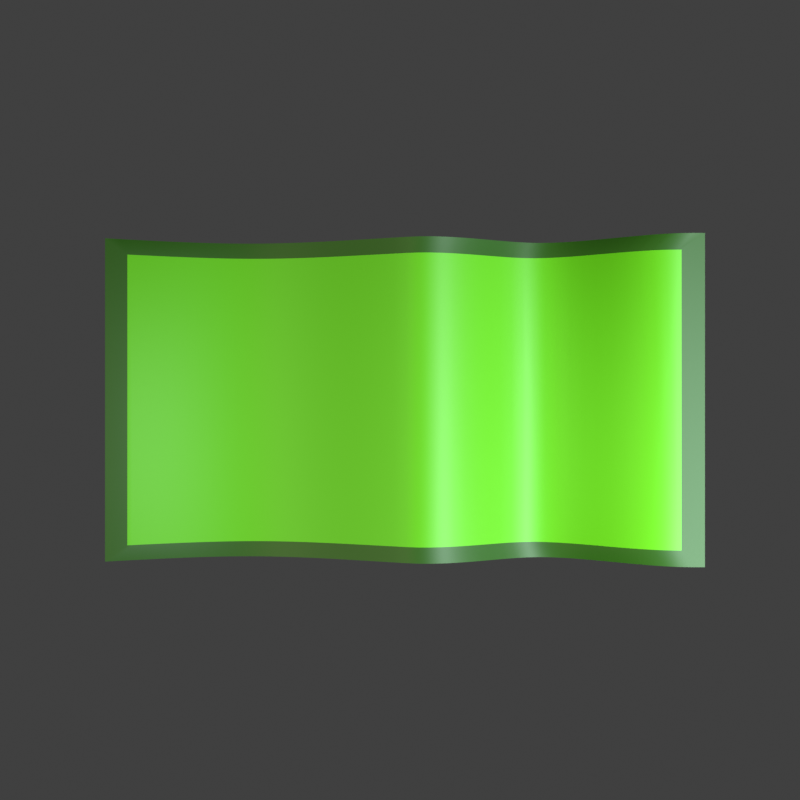 # Source: dollar.blend  (saved by Blender 4.5.88; exported with 4.5.12 LTS)
import bpy
from mathutils import Matrix  # noqa: F401  (used for matrix-valued properties, if any)

bpy.ops.wm.read_factory_settings(use_empty=True)
scene = bpy.context.scene
scene.name = 'Scene'

# ---- collections
col_collection = bpy.data.collections.new('Collection'); scene.collection.children.link(col_collection)

# ---- materials (node trees are filled in below, after node groups)
mat_material_001 = bpy.data.materials.new('Material.001')
mat_material_002 = bpy.data.materials.new('Material.002')

# ---- material node trees
mat_material_001.use_nodes = True; mat_material_001.node_tree.nodes.clear()
_N = mat_material_001.node_tree.nodes; _L = mat_material_001.node_tree.links
n0 = _N.new('ShaderNodeBsdfPrincipled'); n0.name = 'Principled BSDF'; n0.location = (-200, 100)
n0.inputs[0].default_value = (0.01638, 0.07513, 0.0, 1.0)
n1 = _N.new('ShaderNodeOutputMaterial'); n1.name = 'Material Output'; n1.location = (200, 100)
_L.new(n0.outputs[0], n1.inputs[0])
n1.is_active_output = True
mat_material_002.use_nodes = True; mat_material_002.node_tree.nodes.clear()
_N = mat_material_002.node_tree.nodes; _L = mat_material_002.node_tree.links
n0 = _N.new('ShaderNodeBsdfPrincipled'); n0.name = 'Principled BSDF'; n0.location = (-200, 100)
n0.inputs[0].default_value = (0.103, 0.4162, 0.0, 1.0)
n1 = _N.new('ShaderNodeOutputMaterial'); n1.name = 'Material Output'; n1.location = (200, 100)
_L.new(n0.outputs[0], n1.inputs[0])
n1.is_active_output = True

# ---- world
world_world = bpy.data.worlds.new('World'); scene.world = world_world
world_world.use_nodes = True; world_world.node_tree.nodes.clear()
_N = world_world.node_tree.nodes; _L = world_world.node_tree.links
n0 = _N.new('ShaderNodeOutputWorld'); n0.name = 'World Output'; n0.location = (200, 100)
n1 = _N.new('ShaderNodeBackground'); n1.name = 'Background'; n1.location = (-200, 100)
n1.inputs[0].default_value = (0.05088, 0.05088, 0.05088, 1.0)
_L.new(n1.outputs[0], n0.inputs[0])
n0.is_active_output = True
world_world.color = (0.05088, 0.05088, 0.05088)
world_world.sun_shadow_jitter_overblur = 0.0

# ---- cameras
cam_camera_001 = bpy.data.cameras.new('Camera.001')

# ---- lights
light_area = bpy.data.lights.new('Area', 'AREA')
light_area.color = (0.7788, 1.0, 0.9453)
light_area.energy = 138.6
light_area.size = 1.0
light_area.size_y = 1.0
light_area_001 = bpy.data.lights.new('Area.001', 'AREA')
light_area_001.color = (1.0, 0.9647, 0.6036)
light_area_001.energy = 24.8
light_area_001.size = 1.0
light_area_001.size_y = 1.0

# ---- meshes
me_plane = bpy.data.meshes.new('Plane')
me_plane.from_pydata([(-0.575, -1.049, -0.006629), (0.575, -1.049, -0.006629), (-0.575, 1.049, 0.1228), (0.575, 1.049, 0.1228), (-0.575, 1.005, 0.1228), (-0.575, 0.96, 0.1179), (-0.575, 0.9153, 0.1028), (-0.575, 0.8707, 0.07968), (-0.575, 0.826, 0.05076), (-0.575, 0.7814, 0.01833), (-0.575, 0.7367, -0.01534), (-0.575, 0.6921, -0.04797), (-0.575, 0.6474, -0.0773), (-0.575, 0.6028, -0.1011), (-0.575, 0.5581, -0.117), (-0.575, 0.5135, -0.1228), (-0.575, 0.4688, -0.117), (-0.575, 0.4242, -0.1011), (-0.575, 0.3795, -0.07793), (-0.575, 0.3349, -0.05219), (-0.575, 0.2902, -0.02604), (-0.575, 0.2456, -0.001438), (-0.575, 0.2009, 0.01967), (-0.575, 0.1563, 0.03531), (-0.575, 0.1116, 0.04352), (-0.575, 0.06697, 0.0423), (-0.575, 0.02232, 0.02973), (-0.575, -0.02232, 0.01174), (-0.575, -0.06697, -0.006629), (-0.575, -0.1116, -0.02506), (-0.575, -0.1563, -0.04323), (-0.575, -0.2009, -0.06083), (-0.575, -0.2456, -0.07754), (-0.575, -0.2902, -0.09306), (-0.575, -0.3349, -0.107), (-0.575, -0.3795, -0.1192), (-0.575, -0.4242, -0.1292), (-0.575, -0.4688, -0.1367), (-0.575, -0.5135, -0.1415), (-0.575, -0.5581, -0.1432), (-0.575, -0.6028, -0.1415), (-0.575, -0.6474, -0.1367), (-0.575, -0.6921, -0.1292), (-0.575, -0.7367, -0.1192), (-0.575, -0.7814, -0.107), (-0.575, -0.826, -0.09306), (-0.575, -0.8707, -0.07754), (-0.575, -0.9153, -0.06083), (-0.575, -0.96, -0.04323), (-0.575, -1.005, -0.02506), (0.575, -1.005, -0.02506), (0.575, -0.96, -0.04323), (0.575, -0.9153, -0.06083), (0.575, -0.8707, -0.07754), (0.575, -0.826, -0.09306), (0.575, -0.7814, -0.107), (0.575, -0.7367, -0.1192), (0.575, -0.6921, -0.1292), (0.575, -0.6474, -0.1367), (0.575, -0.6028, -0.1415), (0.575, -0.5581, -0.1432), (0.575, -0.5135, -0.1415), (0.575, -0.4688, -0.1367), (0.575, -0.4242, -0.1292), (0.575, -0.3795, -0.1192), (0.575, -0.3349, -0.107), (0.575, -0.2902, -0.09306), (0.575, -0.2456, -0.07754), (0.575, -0.2009, -0.06083), (0.575, -0.1563, -0.04323), (0.575, -0.1116, -0.02506), (0.575, -0.06697, -0.006629), (0.575, -0.02232, 0.01174), (0.575, 0.02232, 0.02973), (0.575, 0.06697, 0.0423), (0.575, 0.1116, 0.04352), (0.575, 0.1563, 0.03531), (0.575, 0.2009, 0.01967), (0.575, 0.2456, -0.001438), (0.575, 0.2902, -0.02604), (0.575, 0.3349, -0.05219), (0.575, 0.3795, -0.07793), (0.575, 0.4242, -0.1011), (0.575, 0.4688, -0.117), (0.575, 0.5135, -0.1228), (0.575, 0.5581, -0.117), (0.575, 0.6028, -0.1011), (0.575, 0.6474, -0.0773), (0.575, 0.6921, -0.04797), (0.575, 0.7367, -0.01534), (0.575, 0.7814, 0.01833), (0.575, 0.826, 0.05076), (0.575, 0.8707, 0.07968), (0.575, 0.9153, 0.1028), (0.575, 0.96, 0.1179), (0.575, 1.005, 0.1228), (-0.5186, -0.9574, -0.02592), (-0.5186, -0.9729, -0.01955), (0.5186, -0.9729, -0.01955), (0.5186, 0.9574, 0.115), (0.5186, 0.9707, 0.115), (-0.5186, 0.9707, 0.115), (-0.5186, 0.9574, 0.115), (-0.5186, 0.9149, 0.1104), (-0.5186, 0.8723, 0.09596), (-0.5186, 0.8298, 0.0739), (-0.5186, 0.7872, 0.04634), (-0.5186, 0.7447, 0.01543), (-0.5186, 0.7021, -0.01665), (-0.5186, 0.6596, -0.04776), (-0.5186, 0.617, -0.07571), (-0.5186, 0.5745, -0.09836), (-0.5186, 0.5319, -0.1135), (-0.5186, 0.4894, -0.1191), (-0.5186, 0.4468, -0.1135), (-0.5186, 0.4043, -0.09836), (-0.5186, 0.3617, -0.07631), (-0.5186, 0.3191, -0.05178), (-0.5186, 0.2766, -0.02686), (-0.5186, 0.234, -0.003407), (-0.5186, 0.1915, 0.01671), (-0.5186, 0.1489, 0.03162), (-0.5186, 0.1064, 0.03944), (-0.5186, 0.06383, 0.03828), (-0.5186, 0.02128, 0.02629), (-0.5186, -0.02128, 0.009149), (-0.5186, -0.06383, -0.008355), (-0.5186, -0.1064, -0.02592), (-0.5186, -0.1489, -0.04324), (-0.5186, -0.1915, -0.06001), (-0.5186, -0.234, -0.07594), (-0.5186, -0.2766, -0.09072), (-0.5186, -0.3191, -0.1041), (-0.5186, -0.3617, -0.1156), (-0.5186, -0.4043, -0.1252), (-0.5186, -0.4468, -0.1324), (-0.5186, -0.4894, -0.1369), (-0.5186, -0.5319, -0.1385), (-0.5186, -0.5745, -0.1369), (-0.5186, -0.617, -0.1324), (-0.5186, -0.6596, -0.1252), (-0.5186, -0.7021, -0.1156), (-0.5186, -0.7447, -0.1041), (-0.5186, -0.7872, -0.09072), (-0.5186, -0.8298, -0.07594), (-0.5186, -0.8723, -0.06001), (-0.5186, -0.9149, -0.04324), (0.5186, -0.9574, -0.02592), (0.5186, -0.9149, -0.04324), (0.5186, -0.8723, -0.06001), (0.5186, -0.8298, -0.07594), (0.5186, -0.7872, -0.09072), (0.5186, -0.7447, -0.1041), (0.5186, -0.7021, -0.1156), (0.5186, -0.6596, -0.1252), (0.5186, -0.617, -0.1324), (0.5186, -0.5745, -0.1369), (0.5186, -0.5319, -0.1385), (0.5186, -0.4894, -0.1369), (0.5186, -0.4468, -0.1324), (0.5186, -0.4043, -0.1252), (0.5186, -0.3617, -0.1156), (0.5186, -0.3191, -0.1041), (0.5186, -0.2766, -0.09072), (0.5186, -0.234, -0.07594), (0.5186, -0.1915, -0.06001), (0.5186, -0.1489, -0.04324), (0.5186, -0.1064, -0.02592), (0.5186, -0.06383, -0.008355), (0.5186, -0.02128, 0.009149), (0.5186, 0.02128, 0.02629), (0.5186, 0.06383, 0.03828), (0.5186, 0.1064, 0.03944), (0.5186, 0.1489, 0.03162), (0.5186, 0.1915, 0.01671), (0.5186, 0.234, -0.003407), (0.5186, 0.2766, -0.02686), (0.5186, 0.3191, -0.05178), (0.5186, 0.3617, -0.07631), (0.5186, 0.4043, -0.09836), (0.5186, 0.4468, -0.1135), (0.5186, 0.4894, -0.1191), (0.5186, 0.5319, -0.1135), (0.5186, 0.5745, -0.09836), (0.5186, 0.617, -0.07571), (0.5186, 0.6596, -0.04776), (0.5186, 0.7021, -0.01665), (0.5186, 0.7447, 0.01543), (0.5186, 0.7872, 0.04634), (0.5186, 0.8298, 0.0739), (0.5186, 0.8723, 0.09596), (0.5186, 0.9149, 0.1104)], [], [(102, 99, 100, 101), (97, 98, 147, 96), (96, 147, 148, 146), (146, 148, 149, 145), (145, 149, 150, 144), (144, 150, 151, 143), (143, 151, 152, 142), (142, 152, 153, 141), (141, 153, 154, 140), (140, 154, 155, 139), (139, 155, 156, 138), (138, 156, 157, 137), (137, 157, 158, 136), (136, 158, 159, 135), (135, 159, 160, 134), (134, 160, 161, 133), (133, 161, 162, 132), (132, 162, 163, 131), (131, 163, 164, 130), (130, 164, 165, 129), (129, 165, 166, 128), (128, 166, 167, 127), (127, 167, 168, 126), (126, 168, 169, 125), (125, 169, 170, 124), (124, 170, 171, 123), (123, 171, 172, 122), (122, 172, 173, 121), (121, 173, 174, 120), (120, 174, 175, 119), (119, 175, 176, 118), (118, 176, 177, 117), (117, 177, 178, 116), (116, 178, 179, 115), (115, 179, 180, 114), (114, 180, 181, 113), (113, 181, 182, 112), (112, 182, 183, 111), (111, 183, 184, 110), (110, 184, 185, 109), (109, 185, 186, 108), (108, 186, 187, 107), (107, 187, 188, 106), (106, 188, 189, 105), (105, 189, 190, 104), (104, 190, 191, 103), (103, 191, 99, 102), (97, 96, 49, 0), (98, 97, 0, 1), (100, 99, 95, 3), (101, 100, 3, 2), (102, 101, 2, 4), (103, 102, 4, 5), (104, 103, 5, 6), (105, 104, 6, 7), (106, 105, 7, 8), (107, 106, 8, 9), (108, 107, 9, 10), (109, 108, 10, 11), (110, 109, 11, 12), (111, 110, 12, 13), (112, 111, 13, 14), (113, 112, 14, 15), (114, 113, 15, 16), (115, 114, 16, 17), (116, 115, 17, 18), (117, 116, 18, 19), (118, 117, 19, 20), (119, 118, 20, 21), (120, 119, 21, 22), (121, 120, 22, 23), (122, 121, 23, 24), (123, 122, 24, 25), (124, 123, 25, 26), (125, 124, 26, 27), (126, 125, 27, 28), (127, 126, 28, 29), (128, 127, 29, 30), (129, 128, 30, 31), (130, 129, 31, 32), (131, 130, 32, 33), (132, 131, 33, 34), (133, 132, 34, 35), (134, 133, 35, 36), (135, 134, 36, 37), (136, 135, 37, 38), (137, 136, 38, 39), (138, 137, 39, 40), (139, 138, 40, 41), (140, 139, 41, 42), (141, 140, 42, 43), (142, 141, 43, 44), (143, 142, 44, 45), (144, 143, 45, 46), (145, 144, 46, 47), (146, 145, 47, 48), (96, 146, 48, 49), (147, 98, 1, 50), (148, 147, 50, 51), (149, 148, 51, 52), (150, 149, 52, 53), (151, 150, 53, 54), (152, 151, 54, 55), (153, 152, 55, 56), (154, 153, 56, 57), (155, 154, 57, 58), (156, 155, 58, 59), (157, 156, 59, 60), (158, 157, 60, 61), (159, 158, 61, 62), (160, 159, 62, 63), (161, 160, 63, 64), (162, 161, 64, 65), (163, 162, 65, 66), (164, 163, 66, 67), (165, 164, 67, 68), (166, 165, 68, 69), (167, 166, 69, 70), (168, 167, 70, 71), (169, 168, 71, 72), (170, 169, 72, 73), (171, 170, 73, 74), (172, 171, 74, 75), (173, 172, 75, 76), (174, 173, 76, 77), (175, 174, 77, 78), (176, 175, 78, 79), (177, 176, 79, 80), (178, 177, 80, 81), (179, 178, 81, 82), (180, 179, 82, 83), (181, 180, 83, 84), (182, 181, 84, 85), (183, 182, 85, 86), (184, 183, 86, 87), (185, 184, 87, 88), (186, 185, 88, 89), (187, 186, 89, 90), (188, 187, 90, 91), (189, 188, 91, 92), (190, 189, 92, 93), (191, 190, 93, 94), (99, 191, 94, 95)])
me_plane.polygons.foreach_set('use_smooth', [True] * 143)
me_plane.polygons.foreach_set('material_index', [1, 1, 1, 1, 1, 1, 1, 1, 1, 1, 1, 1, 1, 1, 1, 1, 1, 1, 1, 1, 1, 1, 1, 1, 1, 1, 1, 1, 1, 1, 1, 1, 1, 1, 1, 1, 1, 1, 1, 1, 1, 1, 1, 1, 1, 1, 1, 0, 0, 0, 0, 0, 0, 0, 0, 0, 0, 0, 0, 0, 0, 0, 0, 0, 0, 0, 0, 0, 0, 0, 0, 0, 0, 0, 0, 0, 0, 0, 0, 0, 0, 0, 0, 0, 0, 0, 0, 0, 0, 0, 0, 0, 0, 0, 0, 0, 0, 0, 0, 0, 0, 0, 0, 0, 0, 0, 0, 0, 0, 0, 0, 0, 0, 0, 0, 0, 0, 0, 0, 0, 0, 0, 0, 0, 0, 0, 0, 0, 0, 0, 0, 0, 0, 0, 0, 0, 0, 0, 0, 0, 0, 0, 0])
_uv = me_plane.uv_layers.new(name='UVMap')
_uv.uv.foreach_set('vector', [0.02677, 0.9787, 0.9732, 0.9787, 0.9732, 0.9853, 0.02677, 0.9853, 0.02677, 0.01356, 0.9732, 0.01356, 0.9732, 0.02128, 0.02677, 0.02128, 0.02677, 0.02128, 0.9732, 0.02128, 0.9732, 0.04255, 0.02677, 0.04255, 0.02677, 0.04255, 0.9732, 0.04255, 0.9732, 0.06383, 0.02677, 0.06383, 0.02677, 0.06383, 0.9732, 0.06383, 0.9732, 0.08511, 0.02677, 0.08511, 0.02677, 0.08511, 0.9732, 0.08511, 0.9732, 0.1064, 0.02677, 0.1064, 0.02677, 0.1064, 0.9732, 0.1064, 0.9732, 0.1277, 0.02677, 0.1277, 0.02677, 0.1277, 0.9732, 0.1277, 0.9732, 0.1489, 0.02677, 0.1489, 0.02677, 0.1489, 0.9732, 0.1489, 0.9732, 0.1702, 0.02677, 0.1702, 0.02677, 0.1702, 0.9732, 0.1702, 0.9732, 0.1915, 0.02677, 0.1915, 0.02677, 0.1915, 0.9732, 0.1915, 0.9732, 0.2128, 0.02677, 0.2128, 0.02677, 0.2128, 0.9732, 0.2128, 0.9732, 0.234, 0.02677, 0.234, 0.02677, 0.234, 0.9732, 0.234, 0.9732, 0.2553, 0.02677, 0.2553, 0.02677, 0.2553, 0.9732, 0.2553, 0.9732, 0.2766, 0.02677, 0.2766, 0.02677, 0.2766, 0.9732, 0.2766, 0.9732, 0.2979, 0.02677, 0.2979, 0.02677, 0.2979, 0.9732, 0.2979, 0.9732, 0.3191, 0.02677, 0.3191, 0.02677, 0.3191, 0.9732, 0.3191, 0.9732, 0.3404, 0.02677, 0.3404, 0.02677, 0.3404, 0.9732, 0.3404, 0.9732, 0.3617, 0.02677, 0.3617, 0.02677, 0.3617, 0.9732, 0.3617, 0.9732, 0.383, 0.02677, 0.383, 0.02677, 0.383, 0.9732, 0.383, 0.9732, 0.4043, 0.02677, 0.4043, 0.02677, 0.4043, 0.9732, 0.4043, 0.9732, 0.4255, 0.02677, 0.4255, 0.02677, 0.4255, 0.9732, 0.4255, 0.9732, 0.4468, 0.02677, 0.4468, 0.02677, 0.4468, 0.9732, 0.4468, 0.9732, 0.4681, 0.02677, 0.4681, 0.02677, 0.4681, 0.9732, 0.4681, 0.9732, 0.4894, 0.02677, 0.4894, 0.02677, 0.4894, 0.9732, 0.4894, 0.9732, 0.5106, 0.02677, 0.5106, 0.02677, 0.5106, 0.9732, 0.5106, 0.9732, 0.5319, 0.02677, 0.5319, 0.02677, 0.5319, 0.9732, 0.5319, 0.9732, 0.5532, 0.02677, 0.5532, 0.02677, 0.5532, 0.9732, 0.5532, 0.9732, 0.5745, 0.02677, 0.5745, 0.02677, 0.5745, 0.9732, 0.5745, 0.9732, 0.5957, 0.02677, 0.5957, 0.02677, 0.5957, 0.9732, 0.5957, 0.9732, 0.617, 0.02677, 0.617, 0.02677, 0.617, 0.9732, 0.617, 0.9732, 0.6383, 0.02677, 0.6383, 0.02677, 0.6383, 0.9732, 0.6383, 0.9732, 0.6596, 0.02677, 0.6596, 0.02677, 0.6596, 0.9732, 0.6596, 0.9732, 0.6809, 0.02677, 0.6809, 0.02677, 0.6809, 0.9732, 0.6809, 0.9732, 0.7021, 0.02677, 0.7021, 0.02677, 0.7021, 0.9732, 0.7021, 0.9732, 0.7234, 0.02677, 0.7234, 0.02677, 0.7234, 0.9732, 0.7234, 0.9732, 0.7447, 0.02677, 0.7447, 0.02677, 0.7447, 0.9732, 0.7447, 0.9732, 0.766, 0.02677, 0.766, 0.02677, 0.766, 0.9732, 0.766, 0.9732, 0.7872, 0.02677, 0.7872, 0.02677, 0.7872, 0.9732, 0.7872, 0.9732, 0.8085, 0.02677, 0.8085, 0.02677, 0.8085, 0.9732, 0.8085, 0.9732, 0.8298, 0.02677, 0.8298, 0.02677, 0.8298, 0.9732, 0.8298, 0.9732, 0.8511, 0.02677, 0.8511, 0.02677, 0.8511, 0.9732, 0.8511, 0.9732, 0.8723, 0.02677, 0.8723, 0.02677, 0.8723, 0.9732, 0.8723, 0.9732, 0.8936, 0.02677, 0.8936, 0.02677, 0.8936, 0.9732, 0.8936, 0.9732, 0.9149, 0.02677, 0.9149, 0.02677, 0.9149, 0.9732, 0.9149, 0.9732, 0.9362, 0.02677, 0.9362, 0.02677, 0.9362, 0.9732, 0.9362, 0.9732, 0.9574, 0.02677, 0.9574, 0.02677, 0.9574, 0.9732, 0.9574, 0.9732, 0.9787, 0.02677, 0.9787, 0.02677, 0.01356, 0.02677, 0.02128, 0.0, 0.02128, 0.0, 0.0, 0.9732, 0.01356, 0.02677, 0.01356, 0.0, 0.0, 1.0, 0.0, 0.9732, 0.9853, 0.9732, 0.9787, 1.0, 0.9787, 1.0, 1.0, 0.02677, 0.9853, 0.9732, 0.9853, 1.0, 1.0, 0.0, 1.0, 0.02677, 0.9787, 0.02677, 0.9853, 0.0, 1.0, 0.0, 0.9787, 0.02677, 0.9574, 0.02677, 0.9787, 0.0, 0.9787, 0.0, 0.9574, 0.02677, 0.9362, 0.02677, 0.9574, 0.0, 0.9574, 0.0, 0.9362, 0.02677, 0.9149, 0.02677, 0.9362, 0.0, 0.9362, 0.0, 0.9149, 0.02677, 0.8936, 0.02677, 0.9149, 0.0, 0.9149, 0.0, 0.8936, 0.02677, 0.8723, 0.02677, 0.8936, 0.0, 0.8936, 0.0, 0.8723, 0.02677, 0.8511, 0.02677, 0.8723, 0.0, 0.8723, 0.0, 0.8511, 0.02677, 0.8298, 0.02677, 0.8511, 0.0, 0.8511, 0.0, 0.8298, 0.02677, 0.8085, 0.02677, 0.8298, 0.0, 0.8298, 0.0, 0.8085, 0.02677, 0.7872, 0.02677, 0.8085, 0.0, 0.8085, 0.0, 0.7872, 0.02677, 0.766, 0.02677, 0.7872, 0.0, 0.7872, 0.0, 0.766, 0.02677, 0.7447, 0.02677, 0.766, 0.0, 0.766, 0.0, 0.7447, 0.02677, 0.7234, 0.02677, 0.7447, 0.0, 0.7447, 0.0, 0.7234, 0.02677, 0.7021, 0.02677, 0.7234, 0.0, 0.7234, 0.0, 0.7021, 0.02677, 0.6809, 0.02677, 0.7021, 0.0, 0.7021, 0.0, 0.6809, 0.02677, 0.6596, 0.02677, 0.6809, 0.0, 0.6809, 0.0, 0.6596, 0.02677, 0.6383, 0.02677, 0.6596, 0.0, 0.6596, 0.0, 0.6383, 0.02677, 0.617, 0.02677, 0.6383, 0.0, 0.6383, 0.0, 0.617, 0.02677, 0.5957, 0.02677, 0.617, 0.0, 0.617, 0.0, 0.5957, 0.02677, 0.5745, 0.02677, 0.5957, 0.0, 0.5957, 0.0, 0.5745, 0.02677, 0.5532, 0.02677, 0.5745, 0.0, 0.5745, 0.0, 0.5532, 0.02677, 0.5319, 0.02677, 0.5532, 0.0, 0.5532, 0.0, 0.5319, 0.02677, 0.5106, 0.02677, 0.5319, 0.0, 0.5319, 0.0, 0.5106, 0.02677, 0.4894, 0.02677, 0.5106, 0.0, 0.5106, 0.0, 0.4894, 0.02677, 0.4681, 0.02677, 0.4894, 0.0, 0.4894, 0.0, 0.4681, 0.02677, 0.4468, 0.02677, 0.4681, 0.0, 0.4681, 0.0, 0.4468, 0.02677, 0.4255, 0.02677, 0.4468, 0.0, 0.4468, 0.0, 0.4255, 0.02677, 0.4043, 0.02677, 0.4255, 0.0, 0.4255, 0.0, 0.4043, 0.02677, 0.383, 0.02677, 0.4043, 0.0, 0.4043, 0.0, 0.383, 0.02677, 0.3617, 0.02677, 0.383, 0.0, 0.383, 0.0, 0.3617, 0.02677, 0.3404, 0.02677, 0.3617, 0.0, 0.3617, 0.0, 0.3404, 0.02677, 0.3191, 0.02677, 0.3404, 0.0, 0.3404, 0.0, 0.3191, 0.02677, 0.2979, 0.02677, 0.3191, 0.0, 0.3191, 0.0, 0.2979, 0.02677, 0.2766, 0.02677, 0.2979, 0.0, 0.2979, 0.0, 0.2766, 0.02677, 0.2553, 0.02677, 0.2766, 0.0, 0.2766, 0.0, 0.2553, 0.02677, 0.234, 0.02677, 0.2553, 0.0, 0.2553, 0.0, 0.234, 0.02677, 0.2128, 0.02677, 0.234, 0.0, 0.234, 0.0, 0.2128, 0.02677, 0.1915, 0.02677, 0.2128, 0.0, 0.2128, 0.0, 0.1915, 0.02677, 0.1702, 0.02677, 0.1915, 0.0, 0.1915, 0.0, 0.1702, 0.02677, 0.1489, 0.02677, 0.1702, 0.0, 0.1702, 0.0, 0.1489, 0.02677, 0.1277, 0.02677, 0.1489, 0.0, 0.1489, 0.0, 0.1277, 0.02677, 0.1064, 0.02677, 0.1277, 0.0, 0.1277, 0.0, 0.1064, 0.02677, 0.08511, 0.02677, 0.1064, 0.0, 0.1064, 0.0, 0.08511, 0.02677, 0.06383, 0.02677, 0.08511, 0.0, 0.08511, 0.0, 0.06383, 0.02677, 0.04255, 0.02677, 0.06383, 0.0, 0.06383, 0.0, 0.04255, 0.02677, 0.02128, 0.02677, 0.04255, 0.0, 0.04255, 0.0, 0.02128, 0.9732, 0.02128, 0.9732, 0.01356, 1.0, 0.0, 1.0, 0.02128, 0.9732, 0.04255, 0.9732, 0.02128, 1.0, 0.02128, 1.0, 0.04255, 0.9732, 0.06383, 0.9732, 0.04255, 1.0, 0.04255, 1.0, 0.06383, 0.9732, 0.08511, 0.9732, 0.06383, 1.0, 0.06383, 1.0, 0.08511, 0.9732, 0.1064, 0.9732, 0.08511, 1.0, 0.08511, 1.0, 0.1064, 0.9732, 0.1277, 0.9732, 0.1064, 1.0, 0.1064, 1.0, 0.1277, 0.9732, 0.1489, 0.9732, 0.1277, 1.0, 0.1277, 1.0, 0.1489, 0.9732, 0.1702, 0.9732, 0.1489, 1.0, 0.1489, 1.0, 0.1702, 0.9732, 0.1915, 0.9732, 0.1702, 1.0, 0.1702, 1.0, 0.1915, 0.9732, 0.2128, 0.9732, 0.1915, 1.0, 0.1915, 1.0, 0.2128, 0.9732, 0.234, 0.9732, 0.2128, 1.0, 0.2128, 1.0, 0.234, 0.9732, 0.2553, 0.9732, 0.234, 1.0, 0.234, 1.0, 0.2553, 0.9732, 0.2766, 0.9732, 0.2553, 1.0, 0.2553, 1.0, 0.2766, 0.9732, 0.2979, 0.9732, 0.2766, 1.0, 0.2766, 1.0, 0.2979, 0.9732, 0.3191, 0.9732, 0.2979, 1.0, 0.2979, 1.0, 0.3191, 0.9732, 0.3404, 0.9732, 0.3191, 1.0, 0.3191, 1.0, 0.3404, 0.9732, 0.3617, 0.9732, 0.3404, 1.0, 0.3404, 1.0, 0.3617, 0.9732, 0.383, 0.9732, 0.3617, 1.0, 0.3617, 1.0, 0.383, 0.9732, 0.4043, 0.9732, 0.383, 1.0, 0.383, 1.0, 0.4043, 0.9732, 0.4255, 0.9732, 0.4043, 1.0, 0.4043, 1.0, 0.4255, 0.9732, 0.4468, 0.9732, 0.4255, 1.0, 0.4255, 1.0, 0.4468, 0.9732, 0.4681, 0.9732, 0.4468, 1.0, 0.4468, 1.0, 0.4681, 0.9732, 0.4894, 0.9732, 0.4681, 1.0, 0.4681, 1.0, 0.4894, 0.9732, 0.5106, 0.9732, 0.4894, 1.0, 0.4894, 1.0, 0.5106, 0.9732, 0.5319, 0.9732, 0.5106, 1.0, 0.5106, 1.0, 0.5319, 0.9732, 0.5532, 0.9732, 0.5319, 1.0, 0.5319, 1.0, 0.5532, 0.9732, 0.5745, 0.9732, 0.5532, 1.0, 0.5532, 1.0, 0.5745, 0.9732, 0.5957, 0.9732, 0.5745, 1.0, 0.5745, 1.0, 0.5957, 0.9732, 0.617, 0.9732, 0.5957, 1.0, 0.5957, 1.0, 0.617, 0.9732, 0.6383, 0.9732, 0.617, 1.0, 0.617, 1.0, 0.6383, 0.9732, 0.6596, 0.9732, 0.6383, 1.0, 0.6383, 1.0, 0.6596, 0.9732, 0.6809, 0.9732, 0.6596, 1.0, 0.6596, 1.0, 0.6809, 0.9732, 0.7021, 0.9732, 0.6809, 1.0, 0.6809, 1.0, 0.7021, 0.9732, 0.7234, 0.9732, 0.7021, 1.0, 0.7021, 1.0, 0.7234, 0.9732, 0.7447, 0.9732, 0.7234, 1.0, 0.7234, 1.0, 0.7447, 0.9732, 0.766, 0.9732, 0.7447, 1.0, 0.7447, 1.0, 0.766, 0.9732, 0.7872, 0.9732, 0.766, 1.0, 0.766, 1.0, 0.7872, 0.9732, 0.8085, 0.9732, 0.7872, 1.0, 0.7872, 1.0, 0.8085, 0.9732, 0.8298, 0.9732, 0.8085, 1.0, 0.8085, 1.0, 0.8298, 0.9732, 0.8511, 0.9732, 0.8298, 1.0, 0.8298, 1.0, 0.8511, 0.9732, 0.8723, 0.9732, 0.8511, 1.0, 0.8511, 1.0, 0.8723, 0.9732, 0.8936, 0.9732, 0.8723, 1.0, 0.8723, 1.0, 0.8936, 0.9732, 0.9149, 0.9732, 0.8936, 1.0, 0.8936, 1.0, 0.9149, 0.9732, 0.9362, 0.9732, 0.9149, 1.0, 0.9149, 1.0, 0.9362, 0.9732, 0.9574, 0.9732, 0.9362, 1.0, 0.9362, 1.0, 0.9574, 0.9732, 0.9787, 0.9732, 0.9574, 1.0, 0.9574, 1.0, 0.9787])
me_plane.materials.append(mat_material_001)
me_plane.materials.append(mat_material_002)
me_plane.update()

# ---- objects
ob_plane = bpy.data.objects.new('Plane', me_plane)
ob_camera = bpy.data.objects.new('Camera', cam_camera_001)
ob_area = bpy.data.objects.new('Area', light_area)
ob_area_001 = bpy.data.objects.new('Area.001', light_area_001)

# ---- transforms, parenting, visibility, modifiers, constraints
ob_plane.location = (0.0, 0.0, 0.0)
ob_camera.location = (0.0, 0.0, 3.945)
ob_camera.rotation_euler = (0.0, -0.0, 1.571)
ob_area.location = (0.7494, 1.435, 1.929)
ob_area.rotation_euler = (-0.3518, 0.3199, -0.05734)
ob_area.scale = (2.828, 0.3523, 1.259)
ob_area_001.location = (0.3447, -1.482, 1.929)
ob_area_001.rotation_euler = (0.3128, 0.2466, -0.05585)
ob_area_001.scale = (2.828, 0.3523, 1.259)

# ---- collection membership
col_collection.objects.link(ob_plane)
col_collection.objects.link(ob_camera)
col_collection.objects.link(ob_area)
col_collection.objects.link(ob_area_001)

# ---- scene / render settings (as saved in the file)
scene.camera = ob_camera
scene.frame_start = 1; scene.frame_end = 250; scene.frame_set(1)
scene.render.engine = 'CYCLES'
scene.render.resolution_x = 512
scene.render.resolution_y = 512
scene.render.film_transparent = True
scene.view_settings.view_transform = 'Standard'
bpy.context.view_layer.update()
